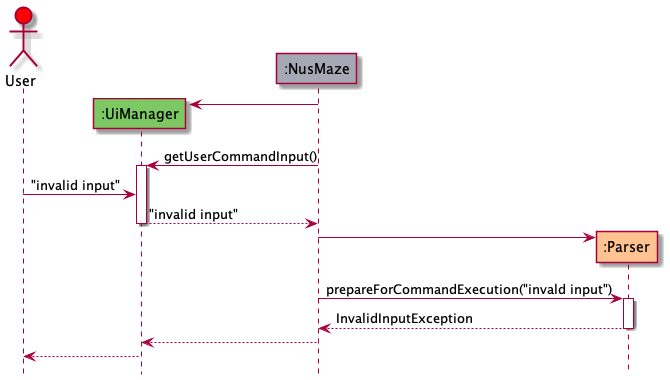

The diagram above was rendered by PlantUML. Its source (embedded in the PNG):
@startuml
!include Style.puml

actor User as user #red
participant ":UiManager" as ui UIMANAGER_COLOR
participant ":NusMaze" as nusMaze NUSMAZE_COLOR
participant ":Parser" as parser PARSER_COLOR

create ui
nusMaze -> ui
nusMaze -> ui ++ : getUserCommandInput()
user -> ui : "invalid input"
return "invalid input"

create parser
nusMaze -> parser
nusMaze -> parser ++ : prepareForCommandExecution("invald input")
return InvalidInputException

nusMaze --> ui
ui --> user

Hide footbox
@enduml